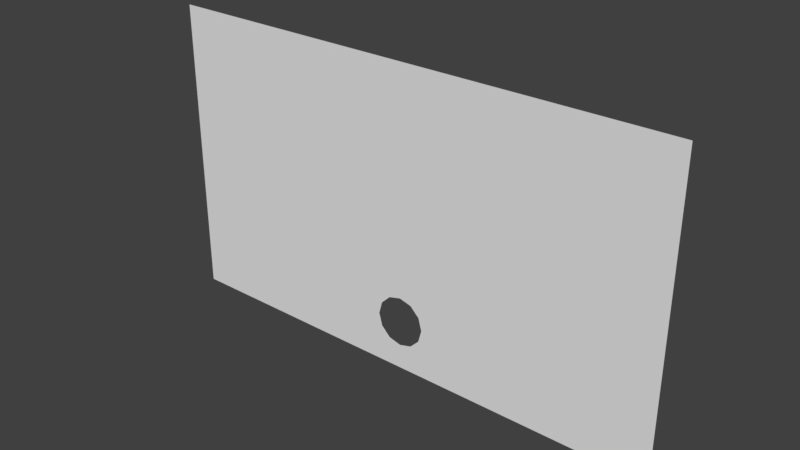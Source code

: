 # Source: conductor_wall.blend  (saved by Blender 2.79.0; exported with 4.5.12 LTS)
import bpy
from mathutils import Matrix  # noqa: F401  (used for matrix-valued properties, if any)

bpy.ops.wm.read_factory_settings(use_empty=True)
scene = bpy.context.scene
scene.name = 'Scene'

# ---- collections
col_collection_1 = bpy.data.collections.new('Collection 1'); scene.collection.children.link(col_collection_1)

# ---- world
world_world = bpy.data.worlds.new('World'); scene.world = world_world
world_world.color = (0.05088, 0.05088, 0.05088)
world_world.use_sun_shadow = False
world_world.sun_shadow_jitter_overblur = 0.0
world_world.cycles.sampling_method = 'MANUAL'

# ---- meshes
me_plane = bpy.data.meshes.new('Plane')
me_plane.from_pydata([(-5.0, -5.0, 0.0), (5.0, -5.0, 0.0), (-5.0, 5.0, 0.0), (5.0, 5.0, 0.0), (-8.106e-06, 2.506, 0.0), (-1.253, 2.17, 0.0), (-2.17, 1.253, 0.0), (-2.506, -9.537e-07, 0.0), (-2.17, -1.253, 0.0), (-1.253, -2.17, 0.0), (-7.629e-06, -2.506, 0.0), (1.253, -2.17, 0.0), (2.17, -1.253, 0.0), (2.506, 0.0, 0.0), (2.17, 1.253, 0.0), (1.253, 2.17, 0.0), (26.0, -5.0, 0.0), (26.0, 5.0, 0.0), (-26.0, -5.0, 0.0), (-26.0, 5.0, 0.0), (-5.0, 25.0, 0.0), (5.0, 25.0, 0.0), (26.0, 25.0, 0.0), (-26.0, 25.0, 0.0)], [], [(10, 9, 0), (1, 13, 12), (3, 1, 16, 17), (4, 3, 2), (1, 12, 11), (8, 7, 0), (9, 8, 0), (0, 1, 10), (1, 11, 10), (14, 13, 3), (13, 1, 3), (2, 0, 7), (2, 7, 6), (15, 14, 3), (2, 6, 5), (4, 15, 3), (2, 5, 4), (0, 2, 19, 18), (19, 2, 20, 23), (3, 17, 22, 21), (2, 3, 21, 20)])
me_plane.use_remesh_preserve_volume = False
me_plane.use_remesh_preserve_attributes = False
me_plane.use_mirror_vertex_groups = False
me_plane.update()

# ---- objects
ob_plane = bpy.data.objects.new('Plane', me_plane)

# ---- transforms, parenting, visibility, modifiers, constraints
ob_plane.location = (0.0, 0.0, 0.0)
ob_plane.rotation_euler = (1.571, -0.0, 0.0)
ob_plane.lineart.crease_threshold = 0.0

# ---- collection membership
col_collection_1.objects.link(ob_plane)

# ---- scene / render settings (as saved in the file)
scene.frame_start = 1; scene.frame_end = 250; scene.frame_set(1)
scene.render.engine = 'BLENDER_EEVEE_NEXT'
scene.render.resolution_percentage = 50
scene.render.dither_intensity = 0.0
scene.cycles.use_denoising = False
scene.cycles.samples = 128
scene.cycles.sampling_pattern = 'TABULATED_SOBOL'
scene.cycles.use_adaptive_sampling = False
scene.cycles.use_light_tree = False
scene.cycles.blur_glossy = 0.0
scene.cycles.sample_clamp_indirect = 0.0
scene.view_settings.view_transform = 'Standard'
bpy.context.view_layer.update()

# ---- added for rendering (the .blend has no active camera and no usable light): camera, sun
cam_auto = bpy.data.cameras.new('AutoCamera')
cam_auto.lens = 50.0
cam_auto.sensor_width = 36.0
cam_auto.clip_end = 1000.0
ob_auto_camera = bpy.data.objects.new('AutoCamera', cam_auto)
scene.collection.objects.link(ob_auto_camera)
ob_auto_camera.location = (55.5443, -66.6532, 54.4354)
ob_auto_camera.rotation_euler = (1.09748, -7.21219e-08, 0.694738)
scene.camera = ob_auto_camera
light_auto_sun = bpy.data.lights.new('AutoSun', 'SUN')
light_auto_sun.energy = 3.0
light_auto_sun.angle = 0.0523599
ob_auto_sun = bpy.data.objects.new('AutoSun', light_auto_sun)
scene.collection.objects.link(ob_auto_sun)
ob_auto_sun.rotation_euler = (0.872665, 0.174533, 0.523599)
bpy.context.view_layer.update()

